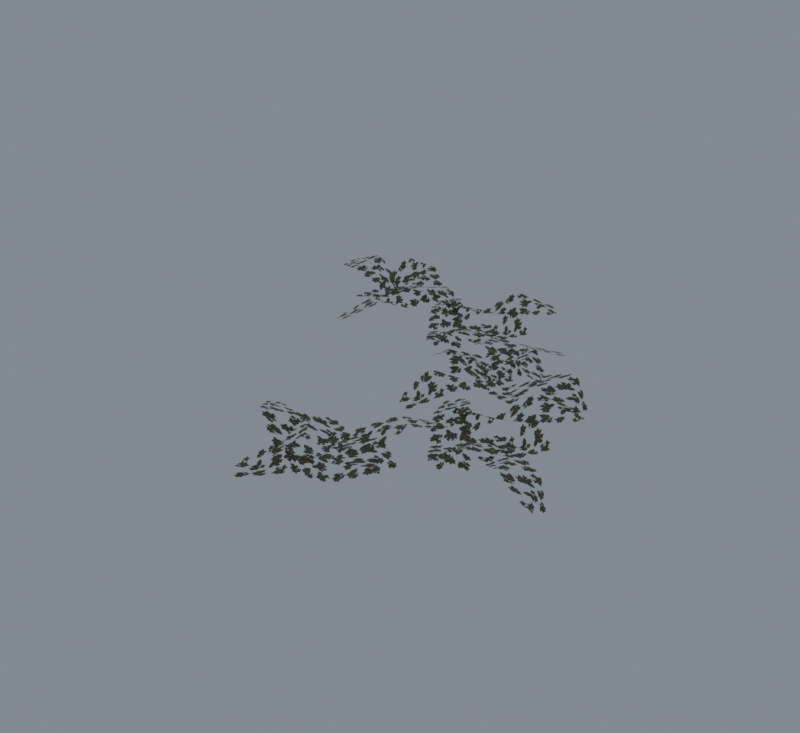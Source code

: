 # Source: import.blend  (saved by Blender 5.2.45; exported with 4.5.12 LTS)
import bpy
from mathutils import Matrix  # noqa: F401  (used for matrix-valued properties, if any)

bpy.ops.wm.read_factory_settings(use_empty=True)
scene = bpy.context.scene
scene.name = 'Beer01'

# ---- collections
col_collection = bpy.data.collections.new('Collection'); scene.collection.children.link(col_collection)

# ---- images (referenced by path relative to the original .blend; pixels are not part of the script)
import os
ASSET_DIR = os.environ.get("B2B_ASSET_DIR", "")  # directory of the original .blend (textures are referenced by path, not embedded)
HERE = os.path.dirname(os.path.abspath(__file__))  # packed textures are extracted next to this script under _unpacked/

def load_image(name, relpath, width, height, colorspace="sRGB"):
    """Load a texture the original file referenced (path relative to the .blend, or extracted next to this script)."""
    p = next((c for c in (os.path.join(HERE, relpath), os.path.join(ASSET_DIR, relpath)) if relpath and os.path.exists(c)), "")
    if p:
        img = bpy.data.images.load(p, check_existing=True)
        img.name = name
    else:  # same state as the original file: an image datablock whose file is absent (Cycles renders it pink)
        img = bpy.data.images.new(name, width, height)
        img.source = "FILE"
        img.filepath = "//" + (relpath or name)
    img.colorspace_settings.name = colorspace
    return img
img_tree_08_tga = load_image('tree_08.tga', '_unpacked/tree_08.4139fd89.tga', 512, 512, 'sRGB')

# ---- materials (node trees are filled in below, after node groups)
mat_tree_08_tga = bpy.data.materials.new('tree_08.tga')
mat_tree_08_tga.diffuse_color = (0.4038, 0.7041, 0.8246, 1.0)

# ---- material node trees
mat_tree_08_tga.use_nodes = True; mat_tree_08_tga.node_tree.nodes.clear()
_N = mat_tree_08_tga.node_tree.nodes; _L = mat_tree_08_tga.node_tree.links
n0 = _N.new('ShaderNodeBsdfPrincipled'); n0.name = 'Principled BSDF'; n0.location = (-200, 100)
n0.inputs[10].default_value = 0.005
n1 = _N.new('ShaderNodeOutputMaterial'); n1.name = 'Material Output'; n1.location = (200, 100)
n2 = _N.new('ShaderNodeTexImage'); n2.name = 'Image Texture'; n2.location = (-600, 100)
n2.image = img_tree_08_tga
_L.new(n0.outputs[0], n1.inputs[0])
_L.new(n2.outputs[0], n0.inputs[0])
_L.new(n2.outputs[1], n0.inputs[4])
n1.is_active_output = True

# ---- world
world_world = bpy.data.worlds.new('World'); scene.world = world_world
world_world.use_nodes = True; world_world.node_tree.nodes.clear()
_N = world_world.node_tree.nodes; _L = world_world.node_tree.links
n0 = _N.new('ShaderNodeOutputWorld'); n0.name = 'World Output'; n0.location = (200, 100)
n1 = _N.new('ShaderNodeBackground'); n1.name = 'Background'; n1.location = (-200, 100)
n1.inputs[0].default_value = (0.32, 0.36, 0.4, 1.0)
n1.inputs[1].default_value = 0.7
_L.new(n1.outputs[0], n0.inputs[0])
n0.is_active_output = True
world_world.color = (0.05088, 0.05088, 0.05088)
world_world.sun_shadow_jitter_overblur = 0.0

# ---- meshes
me_grass02 = bpy.data.meshes.new('Grass02')
me_grass02.from_pydata([(-46.32, 74.65, 2.673), (-14.8, 99.36, 7.264), (-39.77, 134.6, 24.15), (-66.18, 102.9, 14.4), (-71.11, 163.8, 7.084), (-88.05, 152.2, 2.439), (-23.04, 40.43, 14.66), (12.22, 61.29, 3.041), (-30.9, 152.1, 3.041), (-5.198, 130.5, 20.46), (18.25, 157.3, 12.75), (-7.647, 190.5, 24.15), (43.71, 205.0, 2.872), (31.51, 215.5, 6.65), (-64.75, 129.7, 14.4), (-30.88, 102.2, 3.5), (28.26, 111.4, 8.094), (8.955, 83.85, -0.5449), (44.63, 51.6, 24.15), (69.49, 85.42, 14.66), (88.41, 36.28, 6.887), (98.58, 51.38, 2.636), (-0.4505, 131.4, 6.713), (-26.39, 95.7, 9.437), (31.39, 108.1, 2.775), (3.671, 121.5, 0.5637), (-10.43, 91.51, 11.84), (9.169, 58.64, 28.38), (-27.26, 44.18, 12.17), (-2.141, 32.47, 12.17), (47.4, 142.1, 3.5), (10.51, 164.8, 21.99), (34.94, 66.22, 2.673), (66.96, 42.17, 7.264), (94.55, 75.41, 24.15), (57.04, 92.7, 14.4), (114.6, 113.2, 7.084), (99.08, 126.6, 2.439), (7.908, 34.88, 14.66), (37.18, 6.222, 3.041), (113.8, 71.38, 3.041), (99.56, 40.97, 20.46), (131.5, 25.25, 12.75), (156.9, 58.86, 24.15), (184.1, 12.99, 2.872), (191.1, 27.5, 6.65), (83.32, 98.27, 14.4), (65.52, 58.43, 3.5), (89.69, 3.678, 8.094), (58.13, 15.21, -0.5449), (36.21, -27.59, 24.15), (75.32, -42.86, 14.66), (32.75, -73.85, 6.887), (49.96, -79.77, 2.636), (101.6, 36.61, 6.713), (60.42, 52.41, 9.437), (87.35, -0.1829, 2.775), (93.14, 30.06, 0.5637), (60.51, 35.92, 11.84), (33.83, 8.479, 28.38), (10.44, 39.92, 12.17), (5.625, 12.63, 12.17), (124.3, -6.854, 3.5), (136.7, 34.65, 21.99), (83.15, -221.5, 2.673), (55.79, -192.3, 7.264), (22.85, -220.2, 24.15), (56.79, -243.8, 14.4), (-3.486, -254.0, 7.084), (9.499, -269.9, 2.439), (115.2, -195.4, 14.66), (91.36, -162.0, 3.041), (4.64, -212.9, 3.041), (23.9, -185.4, 20.46), (-4.845, -164.4, 12.75), (-35.67, -193.1, 24.15), (-54.52, -143.2, 2.872), (-63.95, -156.3, 6.65), (29.95, -244.7, 14.4), (54.4, -208.5, 3.5), (40.09, -150.4, 8.094), (69.17, -167.3, -0.5449), (98.19, -128.9, 24.15), (62.33, -107.1, 14.66), (109.6, -83.96, 6.887), (93.71, -75.14, 2.636), (22.61, -180.8, 6.713), (60.45, -203.5, 9.437), (43.07, -147.0, 2.775), (32.12, -175.8, 0.5637), (63.23, -187.2, 11.84), (94.27, -164.8, 28.38), (111.9, -199.9, 12.17), (121.3, -173.8, 12.17), (7.817, -134.0, 3.5), (-11.58, -172.8, 21.99), (107.5, -116.4, 2.673), (139.0, -91.64, 7.264), (114.1, -56.4, 24.15), (87.64, -88.16, 14.4), (82.71, -27.21, 7.084), (65.78, -38.77, 2.439), (130.8, -150.6, 14.66), (166.0, -129.7, 3.041), (122.9, -38.89, 3.041), (148.6, -60.47, 20.46), (172.1, -33.67, 12.75), (146.2, -0.4593, 24.15), (197.5, 13.97, 2.872), (185.3, 24.5, 6.65), (89.07, -61.33, 14.4), (122.9, -88.84, 3.5), (182.1, -79.65, 8.094), (162.8, -107.2, -0.5449), (198.5, -139.4, 24.15), (223.3, -105.6, 14.66), (242.2, -154.7, 6.887), (252.4, -139.6, 2.636), (153.4, -59.59, 6.713), (127.4, -95.31, 9.437), (185.2, -82.92, 2.775), (157.5, -69.5, 0.5637), (143.4, -99.49, 11.84), (163.0, -132.4, 28.38), (126.6, -146.8, 12.17), (151.7, -158.5, 12.17), (201.2, -48.93, 3.5), (164.3, -26.23, 21.99), (-109.7, 188.9, 2.673), (-130.9, 154.9, 7.264), (-95.36, 130.3, 24.15), (-81.4, 169.2, 14.4), (-55.92, 113.6, 7.084), (-43.96, 130.3, 2.439), (-143.3, 213.1, 14.66), (-169.3, 181.4, 3.041), (-97.7, 110.8, 3.041), (-129.2, 122.3, 20.46), (-142.1, 89.12, 12.75), (-106.4, 66.77, 24.15), (-149.7, 35.65, 2.872), (-134.7, 29.92, 6.65), (-73.57, 143.5, 14.4), (-114.8, 157.8, 3.5), (-167.2, 128.9, 8.094), (-158.5, 161.3, -0.5449), (-203.1, 179.5, 24.15), (-214.9, 139.2, 14.66), (-249.4, 178.9, 6.887), (-253.8, 161.2, 2.636), (-133.4, 119.9, 6.713), (-121.2, 162.3, 9.437), (-171.3, 130.9, 2.775), (-140.7, 127.8, 0.5637), (-137.7, 160.8, 11.84), (-167.3, 185.0, 28.38), (-138.0, 211.0, 12.17), (-165.6, 213.4, 12.17), (-174.7, 93.49, 3.5), (-132.3, 84.78, 21.99)], [], [(0, 1, 2), (2, 3, 0), (3, 2, 4), (4, 5, 3), (6, 7, 1), (1, 0, 6), (8, 9, 10), (10, 11, 8), (11, 10, 12), (12, 13, 11), (14, 15, 9), (9, 8, 14), (16, 17, 18), (18, 19, 16), (19, 18, 20), (20, 21, 19), (22, 23, 17), (17, 16, 22), (24, 25, 26), (26, 27, 24), (27, 26, 28), (28, 29, 27), (30, 31, 25), (25, 24, 30), (32, 33, 34), (34, 35, 32), (35, 34, 36), (36, 37, 35), (38, 39, 33), (33, 32, 38), (40, 41, 42), (42, 43, 40), (43, 42, 44), (44, 45, 43), (46, 47, 41), (41, 40, 46), (48, 49, 50), (50, 51, 48), (51, 50, 52), (52, 53, 51), (54, 55, 49), (49, 48, 54), (56, 57, 58), (58, 59, 56), (59, 58, 60), (60, 61, 59), (62, 63, 57), (57, 56, 62), (64, 65, 66), (66, 67, 64), (67, 66, 68), (68, 69, 67), (70, 71, 65), (65, 64, 70), (72, 73, 74), (74, 75, 72), (75, 74, 76), (76, 77, 75), (78, 79, 73), (73, 72, 78), (80, 81, 82), (82, 83, 80), (83, 82, 84), (84, 85, 83), (86, 87, 81), (81, 80, 86), (88, 89, 90), (90, 91, 88), (91, 90, 92), (92, 93, 91), (94, 95, 89), (89, 88, 94), (96, 97, 98), (98, 99, 96), (99, 98, 100), (100, 101, 99), (102, 103, 97), (97, 96, 102), (104, 105, 106), (106, 107, 104), (107, 106, 108), (108, 109, 107), (110, 111, 105), (105, 104, 110), (112, 113, 114), (114, 115, 112), (115, 114, 116), (116, 117, 115), (118, 119, 113), (113, 112, 118), (120, 121, 122), (122, 123, 120), (123, 122, 124), (124, 125, 123), (126, 127, 121), (121, 120, 126), (128, 129, 130), (130, 131, 128), (131, 130, 132), (132, 133, 131), (134, 135, 129), (129, 128, 134), (136, 137, 138), (138, 139, 136), (139, 138, 140), (140, 141, 139), (142, 143, 137), (137, 136, 142), (144, 145, 146), (146, 147, 144), (147, 146, 148), (148, 149, 147), (150, 151, 145), (145, 144, 150), (152, 153, 154), (154, 155, 152), (155, 154, 156), (156, 157, 155), (158, 159, 153), (153, 152, 158)])
me_grass02.polygons.foreach_set('use_smooth', [True] * 120)
_uv = me_grass02.uv_layers.new(name='Float2')
_uv.uv.foreach_set('vector', [0.0, 0.0, 1.0, 0.0, 1.0, 1.0, 1.0, 1.0, 0.0, 1.0, 0.0, 0.0, 0.0, 0.0, 1.0, 0.0, 1.0, 1.0, 1.0, 1.0, 0.0, 1.0, 0.0, 0.0, 0.0, 0.0, 1.0, 0.0, 1.0, 1.0, 1.0, 1.0, 0.0, 1.0, 0.0, 0.0, 0.0, 0.0, 1.0, 0.0, 1.0, 1.0, 1.0, 1.0, 0.0, 1.0, 0.0, 0.0, 0.0, 0.0, 1.0, 0.0, 1.0, 1.0, 1.0, 1.0, 0.0, 1.0, 0.0, 0.0, 0.0, 0.0, 1.0, 0.0, 1.0, 1.0, 1.0, 1.0, 0.0, 1.0, 0.0, 0.0, 0.0, 0.0, 1.0, 0.0, 1.0, 1.0, 1.0, 1.0, 0.0, 1.0, 0.0, 0.0, 0.0, 0.0, 1.0, 0.0, 1.0, 1.0, 1.0, 1.0, 0.0, 1.0, 0.0, 0.0, 0.0, 0.0, 1.0, 0.0, 1.0, 1.0, 1.0, 1.0, 0.0, 1.0, 0.0, 0.0, 0.0, 0.0, 1.0, 0.0, 1.0, 1.0, 1.0, 1.0, 0.0, 1.0, 0.0, 0.0, 0.0, 0.0, 1.0, 0.0, 1.0, 1.0, 1.0, 1.0, 0.0, 1.0, 0.0, 0.0, 0.0, 0.0, 1.0, 0.0, 1.0, 1.0, 1.0, 1.0, 0.0, 1.0, 0.0, 0.0, 0.0, 0.0, 1.0, 0.0, 1.0, 1.0, 1.0, 1.0, 0.0, 1.0, 0.0, 0.0, 0.0, 0.0, 1.0, 0.0, 1.0, 1.0, 1.0, 1.0, 0.0, 1.0, 0.0, 0.0, 0.0, 0.0, 1.0, 0.0, 1.0, 1.0, 1.0, 1.0, 0.0, 1.0, 0.0, 0.0, 0.0, 0.0, 1.0, 0.0, 1.0, 1.0, 1.0, 1.0, 0.0, 1.0, 0.0, 0.0, 0.0, 0.0, 1.0, 0.0, 1.0, 1.0, 1.0, 1.0, 0.0, 1.0, 0.0, 0.0, 0.0, 0.0, 1.0, 0.0, 1.0, 1.0, 1.0, 1.0, 0.0, 1.0, 0.0, 0.0, 0.0, 0.0, 1.0, 0.0, 1.0, 1.0, 1.0, 1.0, 0.0, 1.0, 0.0, 0.0, 0.0, 0.0, 1.0, 0.0, 1.0, 1.0, 1.0, 1.0, 0.0, 1.0, 0.0, 0.0, 0.0, 0.0, 1.0, 0.0, 1.0, 1.0, 1.0, 1.0, 0.0, 1.0, 0.0, 0.0, 0.0, 0.0, 1.0, 0.0, 1.0, 1.0, 1.0, 1.0, 0.0, 1.0, 0.0, 0.0, 0.0, 0.0, 1.0, 0.0, 1.0, 1.0, 1.0, 1.0, 0.0, 1.0, 0.0, 0.0, 0.0, 0.0, 1.0, 0.0, 1.0, 1.0, 1.0, 1.0, 0.0, 1.0, 0.0, 0.0, 0.0, 0.0, 1.0, 0.0, 1.0, 1.0, 1.0, 1.0, 0.0, 1.0, 0.0, 0.0, 0.0, 0.0, 1.0, 0.0, 1.0, 1.0, 1.0, 1.0, 0.0, 1.0, 0.0, 0.0, 0.0, 0.0, 1.0, 0.0, 1.0, 1.0, 1.0, 1.0, 0.0, 1.0, 0.0, 0.0, 0.0, 0.0, 1.0, 0.0, 1.0, 1.0, 1.0, 1.0, 0.0, 1.0, 0.0, 0.0, 0.0, 0.0, 1.0, 0.0, 1.0, 1.0, 1.0, 1.0, 0.0, 1.0, 0.0, 0.0, 0.0, 0.0, 1.0, 0.0, 1.0, 1.0, 1.0, 1.0, 0.0, 1.0, 0.0, 0.0, 0.0, 0.0, 1.0, 0.0, 1.0, 1.0, 1.0, 1.0, 0.0, 1.0, 0.0, 0.0, 0.0, 0.0, 1.0, 0.0, 1.0, 1.0, 1.0, 1.0, 0.0, 1.0, 0.0, 0.0, 0.0, 0.0, 1.0, 0.0, 1.0, 1.0, 1.0, 1.0, 0.0, 1.0, 0.0, 0.0, 0.0, 0.0, 1.0, 0.0, 1.0, 1.0, 1.0, 1.0, 0.0, 1.0, 0.0, 0.0, 0.0, 0.0, 1.0, 0.0, 1.0, 1.0, 1.0, 1.0, 0.0, 1.0, 0.0, 0.0, 0.0, 0.0, 1.0, 0.0, 1.0, 1.0, 1.0, 1.0, 0.0, 1.0, 0.0, 0.0, 0.0, 0.0, 1.0, 0.0, 1.0, 1.0, 1.0, 1.0, 0.0, 1.0, 0.0, 0.0, 0.0, 0.0, 1.0, 0.0, 1.0, 1.0, 1.0, 1.0, 0.0, 1.0, 0.0, 0.0, 0.0, 0.0, 1.0, 0.0, 1.0, 1.0, 1.0, 1.0, 0.0, 1.0, 0.0, 0.0, 0.0, 0.0, 1.0, 0.0, 1.0, 1.0, 1.0, 1.0, 0.0, 1.0, 0.0, 0.0, 0.0, 0.0, 1.0, 0.0, 1.0, 1.0, 1.0, 1.0, 0.0, 1.0, 0.0, 0.0, 0.0, 0.0, 1.0, 0.0, 1.0, 1.0, 1.0, 1.0, 0.0, 1.0, 0.0, 0.0, 0.0, 0.0, 1.0, 0.0, 1.0, 1.0, 1.0, 1.0, 0.0, 1.0, 0.0, 0.0, 0.0, 0.0, 1.0, 0.0, 1.0, 1.0, 1.0, 1.0, 0.0, 1.0, 0.0, 0.0, 0.0, 0.0, 1.0, 0.0, 1.0, 1.0, 1.0, 1.0, 0.0, 1.0, 0.0, 0.0, 0.0, 0.0, 1.0, 0.0, 1.0, 1.0, 1.0, 1.0, 0.0, 1.0, 0.0, 0.0, 0.0, 0.0, 1.0, 0.0, 1.0, 1.0, 1.0, 1.0, 0.0, 1.0, 0.0, 0.0, 0.0, 0.0, 1.0, 0.0, 1.0, 1.0, 1.0, 1.0, 0.0, 1.0, 0.0, 0.0, 0.0, 0.0, 1.0, 0.0, 1.0, 1.0, 1.0, 1.0, 0.0, 1.0, 0.0, 0.0, 0.0, 0.0, 1.0, 0.0, 1.0, 1.0, 1.0, 1.0, 0.0, 1.0, 0.0, 0.0, 0.0, 0.0, 1.0, 0.0, 1.0, 1.0, 1.0, 1.0, 0.0, 1.0, 0.0, 0.0, 0.0, 0.0, 1.0, 0.0, 1.0, 1.0, 1.0, 1.0, 0.0, 1.0, 0.0, 0.0, 0.0, 0.0, 1.0, 0.0, 1.0, 1.0, 1.0, 1.0, 0.0, 1.0, 0.0, 0.0, 0.0, 0.0, 1.0, 0.0, 1.0, 1.0, 1.0, 1.0, 0.0, 1.0, 0.0, 0.0, 0.0, 0.0, 1.0, 0.0, 1.0, 1.0, 1.0, 1.0, 0.0, 1.0, 0.0, 0.0, 0.0, 0.0, 1.0, 0.0, 1.0, 1.0, 1.0, 1.0, 0.0, 1.0, 0.0, 0.0, 0.0, 0.0, 1.0, 0.0, 1.0, 1.0, 1.0, 1.0, 0.0, 1.0, 0.0, 0.0, 0.0, 0.0, 1.0, 0.0, 1.0, 1.0, 1.0, 1.0, 0.0, 1.0, 0.0, 0.0, 0.0, 0.0, 1.0, 0.0, 1.0, 1.0, 1.0, 1.0, 0.0, 1.0, 0.0, 0.0, 0.0, 0.0, 1.0, 0.0, 1.0, 1.0, 1.0, 1.0, 0.0, 1.0, 0.0, 0.0])
me_grass02.materials.append(mat_tree_08_tga)
me_grass02.update()
me_grass02.normals_split_custom_set([tuple(v) for v in zip(*[iter([-0.02011, -0.1862, 0.9823, 0.0503, -0.03802, 0.998, -0.07714, -0.2166, 0.9732, -0.07714, -0.2166, 0.9732, -0.2351, -0.06315, 0.9699, -0.02011, -0.1862, 0.9823, -0.2351, -0.06315, 0.9699, -0.07714, -0.2166, 0.9732, -0.3712, 0.081, 0.925, -0.3712, 0.081, 0.925, -0.3186, 0.08749, 0.9438, -0.2351, -0.06315, 0.9699, 0.003092, 0.124, 0.9923, 0.2671, 0.08309, 0.9601, 0.0503, -0.03802, 0.998, 0.0503, -0.03802, 0.998, -0.02011, -0.1862, 0.9823, 0.003092, 0.124, 0.9923, -0.1648, 0.2168, 0.9622, -0.1479, 0.204, 0.9677, 0.01262, 0.004789, 0.9999, 0.01262, 0.004789, 0.9999, 0.216, -0.1212, 0.9688, -0.1648, 0.2168, 0.9622, 0.216, -0.1212, 0.9688, 0.01262, 0.004789, 0.9999, 0.3742, 0.03478, 0.9267, 0.3742, 0.03478, 0.9267, 0.361, 0.08489, 0.9287, 0.216, -0.1212, 0.9688, -0.102, 0.05931, 0.993, -0.08373, -0.4545, 0.8868, -0.1479, 0.204, 0.9677, -0.1479, 0.204, 0.9677, -0.1648, 0.2168, 0.9622, -0.102, 0.05931, 0.993, -0.2342, 0.0593, 0.9704, -0.1573, -0.0679, 0.9852, -0.04835, 0.1245, 0.991, -0.04835, 0.1245, 0.991, 0.2592, 0.08772, 0.9618, -0.2342, 0.0593, 0.9704, 0.2592, 0.08772, 0.9618, -0.04835, 0.1245, 0.991, 0.3742, -0.002588, 0.9273, 0.3742, -0.002588, 0.9273, 0.3835, 0.001561, 0.9235, 0.2592, 0.08772, 0.9618, 0.03351, -0.1443, 0.989, 0.2392, -0.1001, 0.9658, -0.1573, -0.0679, 0.9852, -0.1573, -0.0679, 0.9852, -0.2342, 0.0593, 0.9704, 0.03351, -0.1443, 0.989, 0.006103, 0.2676, 0.9635, 0.0574, -0.04489, 0.9973, -0.1261, 0.3257, 0.937, -0.1261, 0.3257, 0.937, -0.2399, 0.06449, 0.9687, 0.006103, 0.2676, 0.9635, -0.2399, 0.06449, 0.9687, -0.1261, 0.3257, 0.937, -0.3523, -0.1484, 0.9241, -0.3523, -0.1484, 0.9241, -0.2089, -0.448, 0.8693, -0.2399, 0.06449, 0.9687, 0.04341, -0.231, 0.972, 0.1568, -0.4582, 0.8749, 0.0574, -0.04489, 0.9973, 0.0574, -0.04489, 0.9973, 0.006103, 0.2676, 0.9635, 0.04341, -0.231, 0.972, -0.1851, -0.02878, 0.9823, -0.02372, -0.0584, 0.998, -0.2292, 0.01841, 0.9732, -0.2292, 0.01841, 0.9732, -0.1218, 0.2108, 0.9699, -0.1851, -0.02878, 0.9823, -0.1218, 0.2108, 0.9699, -0.2292, 0.01841, 0.9732, -0.01789, 0.3795, 0.925, -0.01789, 0.3795, 0.925, 0.002053, 0.3304, 0.9438, -0.1218, 0.2108, 0.9699, 0.1206, 0.02911, 0.9923, 0.1494, -0.2365, 0.9601, -0.02372, -0.0584, 0.998, -0.02372, -0.0584, 0.998, -0.1851, -0.02878, 0.9823, 0.1206, 0.02911, 0.9923, 0.1668, 0.2153, 0.9622, 0.1587, 0.1956, 0.9678, 0.007904, -0.0109, 0.9999, 0.007904, -0.0109, 0.9999, -0.0611, -0.24, 0.9688, 0.1668, 0.2153, 0.9622, -0.0611, -0.24, 0.9688, 0.007904, -0.0109, 0.9999, 0.1305, -0.3524, 0.9267, 0.1305, -0.3524, 0.9267, 0.1754, -0.3267, 0.9287, -0.0611, -0.24, 0.9688, 0.03088, 0.1139, 0.993, -0.4607, -0.03676, 0.8868, 0.1587, 0.1956, 0.9678, 0.1587, 0.1956, 0.9678, 0.1668, 0.2153, 0.9622, 0.03088, 0.1139, 0.993, -0.003436, 0.2416, 0.9704, -0.1063, 0.1343, 0.9852, 0.1077, 0.07898, 0.991, 0.1077, 0.07898, 0.991, 0.1518, -0.2276, 0.9618, -0.003436, 0.2416, 0.9704, 0.1518, -0.2276, 0.9618, 0.1077, 0.07898, 0.991, 0.09431, -0.3621, 0.9274, 0.09431, -0.3621, 0.9274, 0.1008, -0.37, 0.9235, 0.1518, -0.2276, 0.9618, -0.1307, -0.06971, 0.989, -0.03472, -0.257, 0.9658, -0.1063, 0.1343, 0.9852, -0.1063, 0.1343, 0.9852, -0.003436, 0.2416, 0.9704, -0.1307, -0.06971, 0.989, 0.2601, 0.06339, 0.9635, -0.0285, -0.0671, 0.9973, 0.2819, 0.2061, 0.937, 0.2819, 0.2061, 0.937, 0.0002121, 0.2484, 0.9687, 0.2601, 0.06339, 0.9635, 0.0002121, 0.2484, 0.9687, 0.2819, 0.2061, 0.937, -0.2345, 0.3019, 0.9241, -0.2345, 0.3019, 0.9241, -0.4868, 0.08584, 0.8693, 0.0002121, 0.2484, 0.9687, -0.2119, -0.1017, 0.972, -0.402, -0.27, 0.8749, -0.0285, -0.0671, 0.9973, -0.0285, -0.0671, 0.9973, 0.2601, 0.06339, 0.9635, -0.2119, -0.1017, 0.972, 0.1873, -0.003815, 0.9823, 0.03354, 0.05341, 0.998, 0.2225, -0.05791, 0.9732, 0.2225, -0.05791, 0.9732, 0.08342, -0.2287, 0.9699, 0.1873, -0.003815, 0.9823, 0.08342, -0.2287, 0.9699, 0.2225, -0.05791, 0.9732, -0.04831, -0.3769, 0.925, -0.04831, -0.3769, 0.925, -0.05939, -0.325, 0.9438, 0.08342, -0.2287, 0.9699, -0.1238, -0.007676, 0.9923, -0.106, 0.2589, 0.9601, 0.03354, 0.05341, 0.998, 0.03354, 0.05341, 0.998, 0.1873, -0.003815, 0.9823, -0.1238, -0.007676, 0.9923, -0.2017, -0.1831, 0.9622, -0.1903, -0.1651, 0.9677, -0.005896, 0.01211, 0.9999, -0.005896, 0.01211, 0.9999, 0.1019, 0.2258, 0.9688, -0.2017, -0.1831, 0.9622, 0.1019, 0.2258, 0.9688, -0.005896, 0.01211, 0.9999, -0.0673, 0.3697, 0.9267, -0.0673, 0.3697, 0.9267, -0.116, 0.3522, 0.9287, 0.1019, 0.2258, 0.9688, -0.05019, -0.1068, 0.993, 0.4601, -0.04379, 0.8868, -0.1903, -0.1651, 0.9677, -0.1903, -0.1651, 0.9677, -0.2017, -0.1831, 0.9622, -0.05019, -0.1068, 0.993, -0.03857, -0.2385, 0.9704, 0.0813, -0.1508, 0.9852, -0.1198, -0.05908, 0.991, -0.1198, -0.05908, 0.991, -0.11, 0.2505, 0.9618, -0.03857, -0.2385, 0.9704, -0.11, 0.2505, 0.9618, -0.1198, -0.05908, 0.991, -0.03, 0.373, 0.9274, -0.03, 0.373, 0.9274, -0.03498, 0.3819, 0.9235, -0.11, 0.2505, 0.9618, 0.1408, 0.0459, 0.989, 0.07882, 0.2471, 0.9658, 0.0813, -0.1508, 0.9852, 0.0813, -0.1508, 0.9852, -0.03857, -0.2385, 0.9704, 0.1408, 0.0459, 0.989, -0.2671, -0.0172, 0.9635, 0.03968, 0.0611, 0.9973, -0.3134, -0.154, 0.937, -0.3134, -0.154, 0.937, -0.04341, -0.2446, 0.9687, -0.2671, -0.0172, 0.9635, -0.04341, -0.2446, 0.9687, -0.3134, -0.154, 0.937, 0.1785, -0.338, 0.9241, 0.1785, -0.338, 0.9241, 0.4645, -0.1691, 0.8693, -0.04341, -0.2446, 0.9687, 0.2264, 0.06341, 0.972, 0.4428, 0.1961, 0.8749, 0.03968, 0.0611, 0.9973, 0.03968, 0.0611, 0.9973, -0.2671, -0.0172, 0.9635, 0.2264, 0.06341, 0.972, -0.02011, -0.1862, 0.9823, 0.0503, -0.03802, 0.998, -0.07714, -0.2166, 0.9732, -0.07714, -0.2166, 0.9732, -0.2351, -0.06315, 0.9699, -0.02011, -0.1862, 0.9823, -0.2351, -0.06315, 0.9699, -0.07714, -0.2166, 0.9732, -0.3712, 0.081, 0.925, -0.3712, 0.081, 0.925, -0.3186, 0.08749, 0.9438, -0.2351, -0.06315, 0.9699, 0.003092, 0.124, 0.9923, 0.2671, 0.08309, 0.9601, 0.0503, -0.03802, 0.998, 0.0503, -0.03802, 0.998, -0.02011, -0.1862, 0.9823, 0.003092, 0.124, 0.9923, -0.1648, 0.2168, 0.9622, -0.1479, 0.204, 0.9677, 0.01262, 0.004789, 0.9999, 0.01262, 0.004789, 0.9999, 0.216, -0.1212, 0.9688, -0.1648, 0.2168, 0.9622, 0.216, -0.1212, 0.9688, 0.01262, 0.004789, 0.9999, 0.3742, 0.03478, 0.9267, 0.3742, 0.03478, 0.9267, 0.361, 0.08489, 0.9287, 0.216, -0.1212, 0.9688, -0.102, 0.05931, 0.993, -0.08373, -0.4545, 0.8868, -0.1479, 0.204, 0.9677, -0.1479, 0.204, 0.9677, -0.1648, 0.2168, 0.9622, -0.102, 0.05931, 0.993, -0.2342, 0.0593, 0.9704, -0.1573, -0.0679, 0.9852, -0.04835, 0.1245, 0.991, -0.04835, 0.1245, 0.991, 0.2592, 0.08772, 0.9618, -0.2342, 0.0593, 0.9704, 0.2592, 0.08772, 0.9618, -0.04835, 0.1245, 0.991, 0.3741, -0.002622, 0.9274, 0.3741, -0.002622, 0.9274, 0.3835, 0.001561, 0.9235, 0.2592, 0.08772, 0.9618, 0.03351, -0.1443, 0.989, 0.2392, -0.1001, 0.9658, -0.1573, -0.0679, 0.9852, -0.1573, -0.0679, 0.9852, -0.2342, 0.0593, 0.9704, 0.03351, -0.1443, 0.989, 0.006103, 0.2676, 0.9635, 0.0574, -0.04489, 0.9973, -0.1261, 0.3257, 0.937, -0.1261, 0.3257, 0.937, -0.2399, 0.06449, 0.9687, 0.006103, 0.2676, 0.9635, -0.2399, 0.06449, 0.9687, -0.1261, 0.3257, 0.937, -0.3523, -0.1484, 0.9241, -0.3523, -0.1484, 0.9241, -0.2089, -0.448, 0.8693, -0.2399, 0.06449, 0.9687, 0.04341, -0.231, 0.972, 0.1568, -0.4582, 0.8749, 0.0574, -0.04489, 0.9973, 0.0574, -0.04489, 0.9973, 0.006103, 0.2676, 0.9635, 0.04341, -0.231, 0.972, -0.04479, 0.1819, 0.9823, -0.06032, 0.01854, 0.998, -0.001649, 0.2299, 0.9732, -0.001649, 0.2299, 0.9732, 0.1993, 0.1397, 0.9699, -0.04479, 0.1819, 0.9823, 0.1993, 0.1397, 0.9699, -0.001649, 0.2299, 0.9732, 0.3765, 0.05089, 0.925, 0.3765, 0.05089, 0.925, 0.3293, 0.02675, 0.9438, 0.1993, 0.1397, 0.9699, 0.03951, -0.1176, 0.9923, -0.2226, -0.1694, 0.9601, -0.06032, 0.01854, 0.998, -0.06032, 0.01854, 0.998, -0.04479, 0.1819, 0.9823, 0.03951, -0.1176, 0.9923, 0.2291, -0.1474, 0.9622, 0.2087, -0.1411, 0.9677, -0.01021, -0.008797, 0.9999, -0.01021, -0.008797, 0.9999, -0.2445, 0.04003, 0.9688, 0.2291, -0.1474, 0.9622, -0.2445, 0.04003, 0.9688, -0.01021, -0.008797, 0.9999, -0.3397, -0.1607, 0.9267, -0.3397, -0.1607, 0.9267, -0.3102, -0.2032, 0.9287, -0.2445, 0.04003, 0.9688, 0.1161, -0.0208, 0.993, -0.07677, 0.4557, 0.8868, 0.2087, -0.1411, 0.9677, 0.2087, -0.1411, 0.9677, 0.2291, -0.1474, 0.9622, 0.1161, -0.0208, 0.993, 0.2404, 0.02443, 0.9704, 0.1246, 0.1176, 0.9852, 0.08807, -0.1004, 0.991, 0.08807, -0.1004, 0.991, -0.2135, -0.1711, 0.9618, 0.2404, 0.02443, 0.9704, -0.2135, -0.1711, 0.9618, 0.08807, -0.1004, 0.991, -0.3525, -0.1255, 0.9274, -0.3525, -0.1255, 0.9274, -0.3598, -0.1326, 0.9235, -0.2135, -0.1711, 0.9618, -0.08081, 0.1241, 0.989, -0.259, 0.01219, 0.9658, 0.1246, 0.1176, 0.9852, 0.1246, 0.1176, 0.9852, 0.2404, 0.02443, 0.9704, -0.08081, 0.1241, 0.989, 0.0858, -0.2536, 0.9635, -0.0693, 0.02259, 0.9973, 0.2299, -0.2629, 0.937, 0.2299, -0.2629, 0.937, 0.2475, 0.02139, 0.9686, 0.0858, -0.2536, 0.9635, 0.2475, 0.02139, 0.9686, 0.2299, -0.2629, 0.937, 0.2803, 0.2599, 0.9241, 0.2803, 0.2599, 0.9241, 0.04309, 0.4925, 0.8693, 0.2475, 0.02139, 0.9686, -0.1198, 0.2022, 0.972, -0.304, 0.3769, 0.8749, -0.0693, 0.02259, 0.9973, -0.0693, 0.02259, 0.9973, 0.0858, -0.2536, 0.9635, -0.1198, 0.2022, 0.972])] * 3)])
arm_grass02_skeleton = bpy.data.armatures.new('Grass02_skeleton')  # bones are not reproduced

# ---- objects
ob_grass02_skeleton = bpy.data.objects.new('Grass02_skeleton', arm_grass02_skeleton)
ob_grass02 = bpy.data.objects.new('Grass02', me_grass02)

# ---- transforms, parenting, visibility, modifiers, constraints
ob_grass02_skeleton.location = (0.0, 0.0, 0.0)
ob_grass02_skeleton.show_in_front = True
ob_grass02.parent = ob_grass02_skeleton
ob_grass02.location = (0.0, 0.0, 0.0)
_vg = ob_grass02.vertex_groups.new(name='QuadPatch01')
_vg.add([0, 1, 2, 3, 4, 5, 6, 7, 8, 9, 10, 11, 12, 13, 14, 15, 16, 17, 18, 19, 20, 21, 22, 23, 24, 25, 26, 27, 28, 29, 30, 31], 1.0, 'REPLACE')
_vg = ob_grass02.vertex_groups.new(name='QuadPatch02')
_vg.add([32, 33, 34, 35, 36, 37, 38, 39, 40, 41, 42, 43, 44, 45, 46, 47, 48, 49, 50, 51, 52, 53, 54, 55, 56, 57, 58, 59, 60, 61, 62, 63], 1.0, 'REPLACE')
_vg = ob_grass02.vertex_groups.new(name='QuadPatch03')
_vg.add([64, 65, 66, 67, 68, 69, 70, 71, 72, 73, 74, 75, 76, 77, 78, 79, 80, 81, 82, 83, 84, 85, 86, 87, 88, 89, 90, 91, 92, 93, 94, 95], 1.0, 'REPLACE')
_vg = ob_grass02.vertex_groups.new(name='QuadPatch04')
_vg.add([96, 97, 98, 99, 100, 101, 102, 103, 104, 105, 106, 107, 108, 109, 110, 111, 112, 113, 114, 115, 116, 117, 118, 119, 120, 121, 122, 123, 124, 125, 126, 127], 1.0, 'REPLACE')
_vg = ob_grass02.vertex_groups.new(name='QuadPatch05')
_vg.add([128, 129, 130, 131, 132, 133, 134, 135, 136, 137, 138, 139, 140, 141, 142, 143, 144, 145, 146, 147, 148, 149, 150, 151, 152, 153, 154, 155, 156, 157, 158, 159], 1.0, 'REPLACE')
_m = ob_grass02.modifiers.new('Armature', 'ARMATURE')
_m.object = ob_grass02_skeleton

# ---- collection membership
scene.collection.objects.link(ob_grass02_skeleton)
scene.collection.objects.link(ob_grass02)

# ---- scene / render settings (as saved in the file)
scene.frame_start = 0; scene.frame_end = 0; scene.frame_set(0)
scene.render.engine = 'CYCLES'
scene.render.resolution_x = 480
scene.render.resolution_y = 440
scene.render.film_transparent = True
scene.render.bake_bias = 0.0
scene.render.bake_samples = 0
scene.render.compositor_device = 'GPU'
scene.cycles.samples = 8
scene.eevee.use_volume_custom_range = False
scene.eevee.fast_gi_thickness_near = 0.1
scene.eevee.fast_gi_thickness_far = 0.0
scene.eevee.ray_tracing_options.screen_trace_thickness = 0.1
scene.view_settings.view_transform = 'Standard'
bpy.context.view_layer.update()

# ---- added for rendering (the .blend has no active camera): camera
cam_auto = bpy.data.cameras.new('AutoCamera')
cam_auto.lens = 50.0
cam_auto.sensor_width = 36.0
cam_auto.clip_end = 11397.4
ob_auto_camera = bpy.data.objects.new('AutoCamera', cam_auto)
scene.collection.objects.link(ob_auto_camera)
ob_auto_camera.location = (648.716, -806.485, 533.458)
ob_auto_camera.rotation_euler = (1.09748, -7.21219e-08, 0.694738)
scene.camera = ob_auto_camera
bpy.context.view_layer.update()
